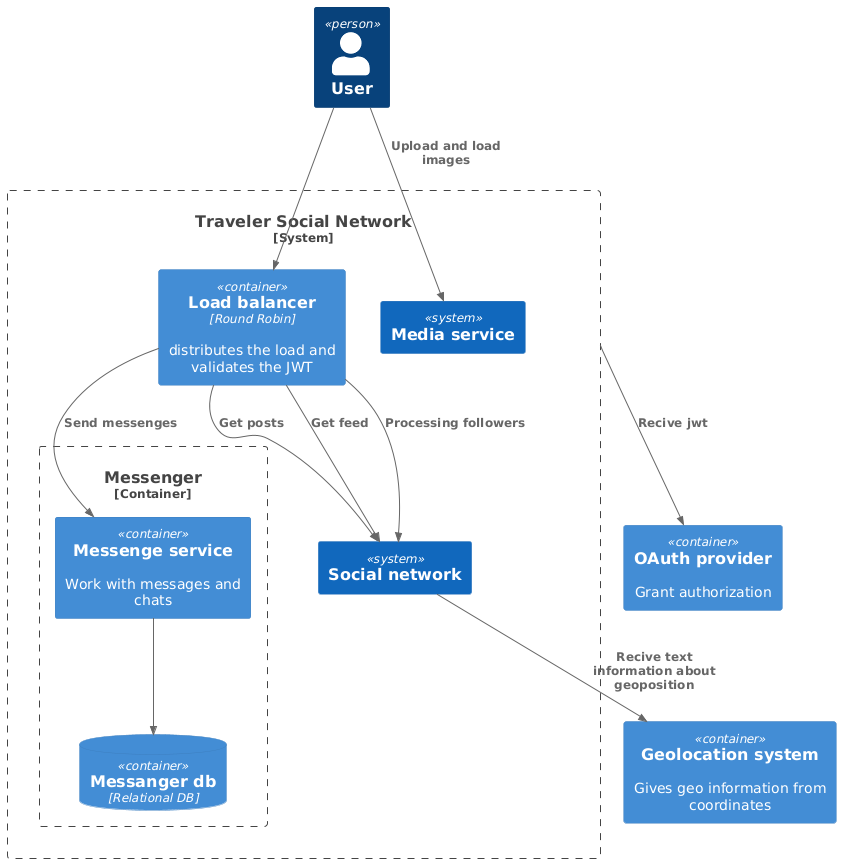

The diagram above was rendered by PlantUML. Its source (embedded in the PNG):
@startuml
!include https://raw.githubusercontent.com/plantuml-stdlib/C4-PlantUML/master/C4_Container.puml

Person(user, "User")

Container(geolocation, "Geolocation system","", "Gives geo information from coordinates")
Container(oauth, "OAuth provider","", "Grant authorization")

System_Boundary(c1, "Traveler Social Network") {
    Container(loadBalancer, "Load balancer", "Round Robin", "distributes the load and validates the JWT")
    Container_Boundary(messenger, "Messenger") {
        Container(messangerBackend, "Messenge service", "", "Work with messages and chats")
        ContainerDb(messangerDB, "Messanger db", "Relational DB", "")
        Rel(messangerBackend, messangerDB, "")
    }
    System(socialNetwork, "Social network")
    System(media, "Media service")
}

Rel(user, loadBalancer, "")
Rel(loadBalancer, socialNetwork, "Get posts")
Rel(loadBalancer, socialNetwork, "Get feed")
Rel(loadBalancer, socialNetwork, "Processing followers")
Rel(user, media, "Upload and load images")
Rel(loadBalancer, messangerBackend, "Send messenges")
Rel(socialNetwork, geolocation, "Recive text information about geoposition")
Rel(c1, oauth, "Recive jwt")
@enduml